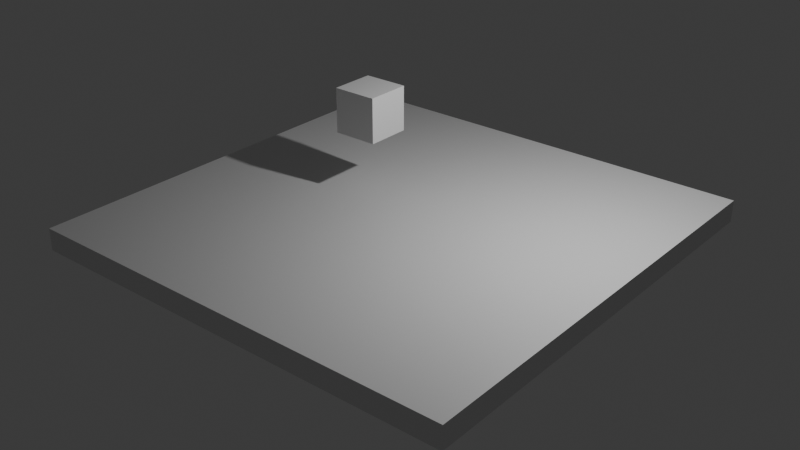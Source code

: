 # Source: bike_game.blend  (saved by Blender 4.2.66; exported with 4.5.12 LTS)
import bpy
from mathutils import Matrix  # noqa: F401  (used for matrix-valued properties, if any)

bpy.ops.wm.read_factory_settings(use_empty=True)
scene = bpy.context.scene
scene.name = 'World'
col_crate = bpy.data.collections.new('Crate')  # instanced only; not linked into the scene
col_collidercube = bpy.data.collections.new('ColliderCube')  # instanced only; not linked into the scene

# ---- materials (node trees are filled in below, after node groups)
mat_material = bpy.data.materials.new('Material')
mat_material.alpha_threshold = 0.0
mat_material.use_transparent_shadow = False
mat_material.roughness = 0.5
mat_material.line_color = (0.0, 0.0, 0.0, 1.0)

# ---- material node trees
mat_material.use_nodes = True; mat_material.node_tree.nodes.clear()
_N = mat_material.node_tree.nodes; _L = mat_material.node_tree.links
n0 = _N.new('ShaderNodeOutputMaterial'); n0.name = 'Material Output'; n0.location = (300, 300)
n1 = _N.new('ShaderNodeBsdfPrincipled'); n1.name = 'Principled BSDF'; n1.location = (10, 300)
n1.inputs[3].default_value = 1.45
_L.new(n1.outputs[0], n0.inputs[0])
n0.is_active_output = True

# ---- world
world_world = bpy.data.worlds.new('World'); scene.world = world_world
world_world.use_nodes = True; world_world.node_tree.nodes.clear()
_N = world_world.node_tree.nodes; _L = world_world.node_tree.links
n0 = _N.new('ShaderNodeOutputWorld'); n0.name = 'World Output'; n0.location = (300, 300)
n1 = _N.new('ShaderNodeBackground'); n1.name = 'Background'; n1.location = (10, 300)
n1.inputs[0].default_value = (0.05088, 0.05088, 0.05088, 1.0)
_L.new(n1.outputs[0], n0.inputs[0])
n0.is_active_output = True
world_world.color = (0.05088, 0.05088, 0.05088)
world_world.sun_shadow_jitter_overblur = 0.0

# ---- lights
light_light = bpy.data.lights.new('Light', 'POINT')
light_light.energy = 1000.0
light_light.shadow_soft_size = 0.1

# ---- meshes
me_cube = bpy.data.meshes.new('Cube')
me_cube.from_pydata([(1.0, 1.0, 1.0), (1.0, 1.0, -1.0), (1.0, -1.0, 1.0), (1.0, -1.0, -1.0), (-1.0, 1.0, 1.0), (-1.0, 1.0, -1.0), (-1.0, -1.0, 1.0), (-1.0, -1.0, -1.0)], [], [(0, 4, 6, 2), (3, 2, 6, 7), (7, 6, 4, 5), (5, 1, 3, 7), (1, 0, 2, 3), (5, 4, 0, 1)])
_uv = me_cube.uv_layers.new(name='UVMap')
_uv.uv.foreach_set('vector', [0.625, 0.5, 0.875, 0.5, 0.875, 0.75, 0.625, 0.75, 0.375, 0.75, 0.625, 0.75, 0.625, 1.0, 0.375, 1.0, 0.375, 0.0, 0.625, 0.0, 0.625, 0.25, 0.375, 0.25, 0.125, 0.5, 0.375, 0.5, 0.375, 0.75, 0.125, 0.75, 0.375, 0.5, 0.625, 0.5, 0.625, 0.75, 0.375, 0.75, 0.375, 0.25, 0.625, 0.25, 0.625, 0.5, 0.375, 0.5])
me_cube.materials.append(mat_material)
me_cube.use_mirror_vertex_groups = False
me_cube.update()
me_cube_001 = bpy.data.meshes.new('Cube.001')
me_cube_001.from_pydata([(-0.5, -0.5, -0.5), (-0.5, -0.5, 0.5), (-0.5, 0.5, -0.5), (-0.5, 0.5, 0.5), (0.5, -0.5, -0.5), (0.5, -0.5, 0.5), (0.5, 0.5, -0.5), (0.5, 0.5, 0.5)], [], [(0, 1, 3, 2), (2, 3, 7, 6), (6, 7, 5, 4), (4, 5, 1, 0), (2, 6, 4, 0), (7, 3, 1, 5)])
_uv = me_cube_001.uv_layers.new(name='UVMap')
_uv.uv.foreach_set('vector', [0.375, 0.0, 0.625, 0.0, 0.625, 0.25, 0.375, 0.25, 0.375, 0.25, 0.625, 0.25, 0.625, 0.5, 0.375, 0.5, 0.375, 0.5, 0.625, 0.5, 0.625, 0.75, 0.375, 0.75, 0.375, 0.75, 0.625, 0.75, 0.625, 1.0, 0.375, 1.0, 0.125, 0.5, 0.375, 0.5, 0.375, 0.75, 0.125, 0.75, 0.625, 0.5, 0.875, 0.5, 0.875, 0.75, 0.625, 0.75])
me_cube_001.update()

# ---- objects
ob_floor = bpy.data.objects.new('Floor', me_cube)
ob_light = bpy.data.objects.new('Light', light_light)
ob_crate_001 = bpy.data.objects.new('Crate.001', None)
ob_collidercube_001 = bpy.data.objects.new('ColliderCube.001', None)
ob_crate = bpy.data.objects.new('Crate', me_cube_001)
ob_collidercube_002 = bpy.data.objects.new('ColliderCube.002', None)
ob_collidercube = bpy.data.objects.new('ColliderCube', None)

# ---- transforms, parenting, visibility, modifiers, constraints
ob_floor.location = (0.0, 0.0, 0.0)
ob_floor.scale = (5.0, 5.0, 0.25)
ob_floor.lock_rotations_4d = False
ob_floor.empty_display_type = 'ARROWS'
ob_floor.lineart.crease_threshold = 0.0
ob_light.location = (4.076, 1.005, 5.904)
ob_light.rotation_euler = (0.6503, 0.05522, 1.866)
ob_light.lock_rotations_4d = False
ob_light.empty_display_type = 'ARROWS'
ob_light.color = (0.0, 0.0, 0.0, 0.0)
ob_light.lineart.crease_threshold = 0.0
ob_crate_001.location = (-1.423, 0.7343, 1.982)
ob_crate_001.empty_display_size = 0.0001
ob_crate_001.instance_type = 'COLLECTION'
ob_collidercube_001.parent = ob_floor
ob_collidercube_001.matrix_parent_inverse = Matrix(((0.2, -0.0, 0.0, -0.0), (-0.0, 0.2, -0.0, 0.0), (0.0, -0.0, 4.0, -0.0), (-0.0, 0.0, -0.0, 1.0)))
ob_collidercube_001.location = (0.0, 0.0, 0.0)
ob_collidercube_001.scale = (10.0, 10.0, 0.5)
ob_collidercube_001.empty_display_size = 0.0001
ob_collidercube_001.instance_type = 'COLLECTION'
ob_crate.location = (0.0, 0.0, 0.0)
ob_collidercube_002.parent = ob_crate
ob_collidercube_002.location = (0.0, 0.0, 0.0)
ob_collidercube_002.empty_display_size = 0.0001
ob_collidercube_002.instance_type = 'COLLECTION'
ob_collidercube.location = (0.0, 0.0, 0.0)
ob_collidercube.empty_display_type = 'CUBE'
ob_collidercube.empty_display_size = 0.5
ob_crate_001.instance_collection = col_crate
ob_collidercube_001.instance_collection = col_collidercube
ob_collidercube_002.instance_collection = col_collidercube

# ---- collection membership
scene.collection.objects.link(ob_floor)
scene.collection.objects.link(ob_light)
scene.collection.objects.link(ob_crate_001)
scene.collection.objects.link(ob_collidercube_001)
col_crate.objects.link(ob_crate)
col_crate.objects.link(ob_collidercube_002)
col_collidercube.objects.link(ob_collidercube)

# ---- scene / render settings (as saved in the file)
scene.frame_start = 1; scene.frame_end = 250; scene.frame_set(1)
scene.render.engine = 'BLENDER_EEVEE_NEXT'
bpy.context.view_layer.update()

# ---- added for rendering (the .blend has no active camera): camera
cam_auto = bpy.data.cameras.new('AutoCamera')
cam_auto.lens = 50.0
cam_auto.sensor_width = 36.0
cam_auto.clip_end = 1000.0
ob_auto_camera = bpy.data.objects.new('AutoCamera', cam_auto)
scene.collection.objects.link(ob_auto_camera)
ob_auto_camera.location = (13.0928, -15.7114, 10.4743)
ob_auto_camera.rotation_euler = (1.09748, -7.21219e-08, 0.694738)
scene.camera = ob_auto_camera
bpy.context.view_layer.update()
